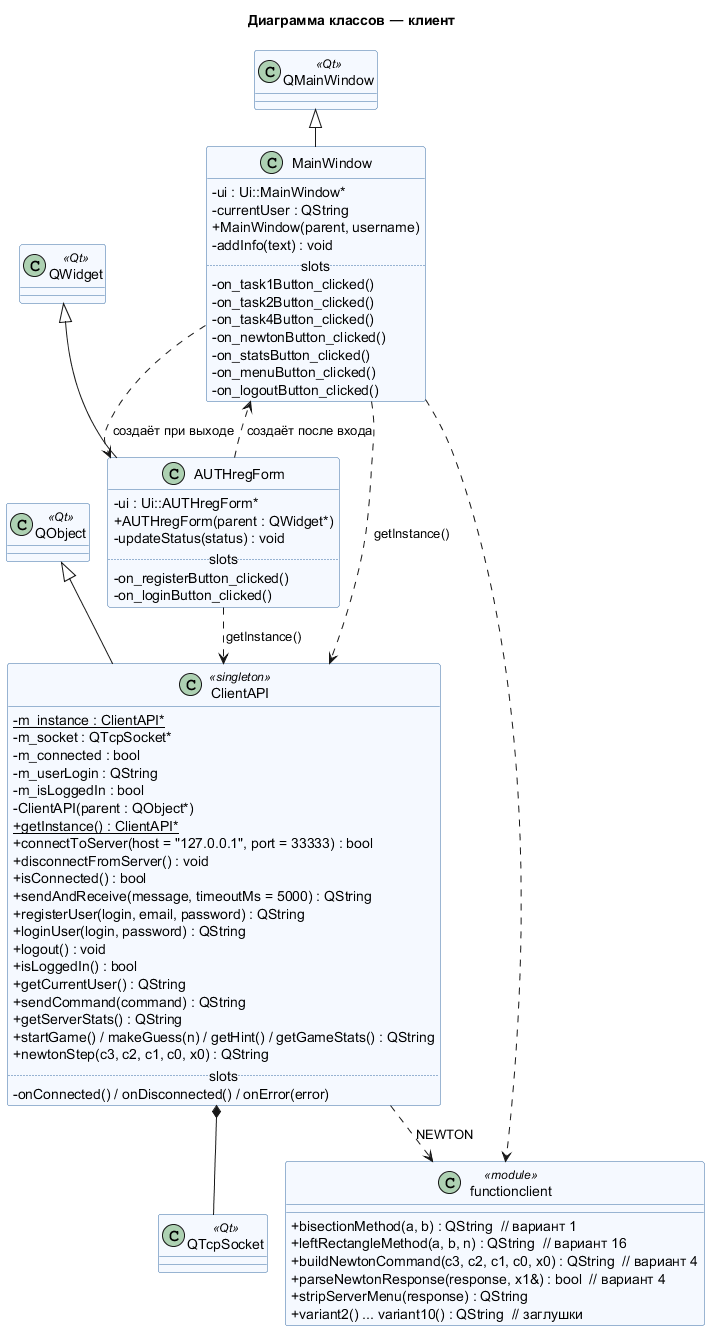

The diagram above was rendered by PlantUML. Its source (embedded in the PNG):
@startuml class_client
!pragma layout smetana
title Диаграмма классов — клиент
skinparam classAttributeIconSize 0
skinparam class {
  BackgroundColor #F5F9FF
  BorderColor #3A6EA5
}

class QObject <<Qt>>
class QWidget <<Qt>>
class QMainWindow <<Qt>>
class QTcpSocket <<Qt>>

class ClientAPI <<singleton>> {
  - {static} m_instance : ClientAPI*
  - m_socket : QTcpSocket*
  - m_connected : bool
  - m_userLogin : QString
  - m_isLoggedIn : bool
  - ClientAPI(parent : QObject*)
  + {static} getInstance() : ClientAPI*
  + connectToServer(host = "127.0.0.1", port = 33333) : bool
  + disconnectFromServer() : void
  + isConnected() : bool
  + sendAndReceive(message, timeoutMs = 5000) : QString
  + registerUser(login, email, password) : QString
  + loginUser(login, password) : QString
  + logout() : void
  + isLoggedIn() : bool
  + getCurrentUser() : QString
  + sendCommand(command) : QString
  + getServerStats() : QString
  + startGame() / makeGuess(n) / getHint() / getGameStats() : QString
  + newtonStep(c3, c2, c1, c0, x0) : QString
  .. slots ..
  - onConnected() / onDisconnected() / onError(error)
}

class AUTHregForm {
  - ui : Ui::AUTHregForm*
  + AUTHregForm(parent : QWidget*)
  - updateStatus(status) : void
  .. slots ..
  - on_registerButton_clicked()
  - on_loginButton_clicked()
}

class MainWindow {
  - ui : Ui::MainWindow*
  - currentUser : QString
  + MainWindow(parent, username)
  - addInfo(text) : void
  .. slots ..
  - on_task1Button_clicked()
  - on_task2Button_clicked()
  - on_task4Button_clicked()
  - on_newtonButton_clicked()
  - on_statsButton_clicked()
  - on_menuButton_clicked()
  - on_logoutButton_clicked()
}

class "functionclient" as FC <<module>> {
  + bisectionMethod(a, b) : QString  // вариант 1
  + leftRectangleMethod(a, b, n) : QString  // вариант 16
  + buildNewtonCommand(c3, c2, c1, c0, x0) : QString  // вариант 4
  + parseNewtonResponse(response, x1&) : bool  // вариант 4
  + stripServerMenu(response) : QString
  + variant2() ... variant10() : QString  // заглушки
}

QObject <|-- ClientAPI
QWidget <|-- AUTHregForm
QMainWindow <|-- MainWindow
ClientAPI *-- QTcpSocket
AUTHregForm ..> ClientAPI : getInstance()
AUTHregForm ..> MainWindow : создаёт после входа
MainWindow ..> AUTHregForm : создаёт при выходе
MainWindow ..> ClientAPI : getInstance()
MainWindow ..> FC
ClientAPI ..> FC : NEWTON
@enduml